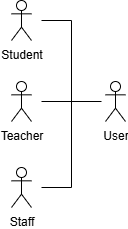

The diagram above was exported from draw.io. Its source (the exported page's mxGraphModel, read from the mxfile embedded in the PNG):
<mxGraphModel dx="1426" dy="823" grid="1" gridSize="10" guides="1" tooltips="1" connect="1" arrows="1" fold="1" page="1" pageScale="1" pageWidth="827" pageHeight="1169" math="0" shadow="0">
  <root>
    <mxCell id="0" />
    <mxCell id="1" parent="0" />
    <mxCell id="JKEm0_hUXXWnwzp5XJ-d-1" value="User" style="shape=umlActor;verticalLabelPosition=bottom;verticalAlign=top;html=1;outlineConnect=0;" vertex="1" parent="1">
      <mxGeometry x="464" y="301" width="20" height="40" as="geometry" />
    </mxCell>
    <mxCell id="JKEm0_hUXXWnwzp5XJ-d-2" value="Student" style="shape=umlActor;verticalLabelPosition=bottom;verticalAlign=top;html=1;outlineConnect=0;" vertex="1" parent="1">
      <mxGeometry x="370" y="220" width="20" height="40" as="geometry" />
    </mxCell>
    <mxCell id="JKEm0_hUXXWnwzp5XJ-d-3" value="Teacher" style="shape=umlActor;verticalLabelPosition=bottom;verticalAlign=top;html=1;outlineConnect=0;" vertex="1" parent="1">
      <mxGeometry x="370" y="301" width="20" height="40" as="geometry" />
    </mxCell>
    <mxCell id="JKEm0_hUXXWnwzp5XJ-d-4" value="Staff" style="shape=umlActor;verticalLabelPosition=bottom;verticalAlign=top;html=1;outlineConnect=0;" vertex="1" parent="1">
      <mxGeometry x="370" y="387" width="20" height="40" as="geometry" />
    </mxCell>
    <mxCell id="JKEm0_hUXXWnwzp5XJ-d-5" value="" style="endArrow=none;html=1;rounded=0;" edge="1" parent="1">
      <mxGeometry width="50" height="50" relative="1" as="geometry">
        <mxPoint x="430" y="407" as="sourcePoint" />
        <mxPoint x="430" y="240" as="targetPoint" />
      </mxGeometry>
    </mxCell>
    <mxCell id="JKEm0_hUXXWnwzp5XJ-d-6" value="" style="endArrow=none;html=1;rounded=0;" edge="1" parent="1">
      <mxGeometry width="50" height="50" relative="1" as="geometry">
        <mxPoint x="400" y="240" as="sourcePoint" />
        <mxPoint x="430" y="240" as="targetPoint" />
      </mxGeometry>
    </mxCell>
    <mxCell id="JKEm0_hUXXWnwzp5XJ-d-7" value="" style="endArrow=none;html=1;rounded=0;" edge="1" parent="1">
      <mxGeometry width="50" height="50" relative="1" as="geometry">
        <mxPoint x="430" y="407" as="sourcePoint" />
        <mxPoint x="400" y="407" as="targetPoint" />
      </mxGeometry>
    </mxCell>
    <mxCell id="JKEm0_hUXXWnwzp5XJ-d-8" value="" style="endArrow=none;html=1;rounded=0;" edge="1" parent="1">
      <mxGeometry width="50" height="50" relative="1" as="geometry">
        <mxPoint x="400" y="321" as="sourcePoint" />
        <mxPoint x="460" y="321" as="targetPoint" />
      </mxGeometry>
    </mxCell>
  </root>
</mxGraphModel>